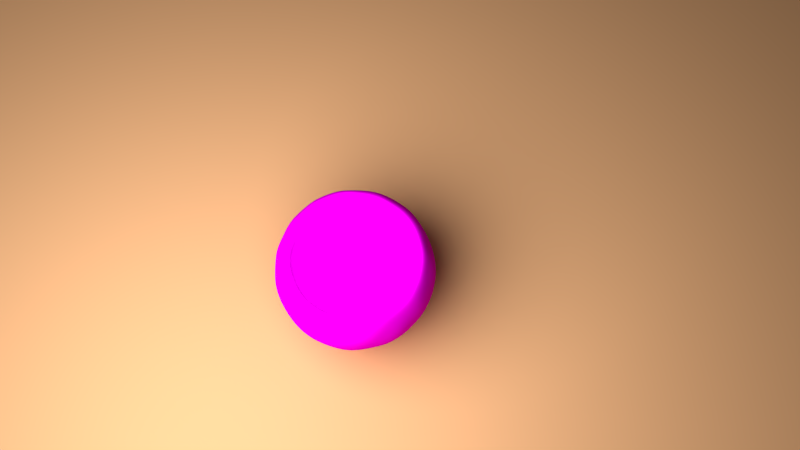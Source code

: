 # Source: wooden.blend  (saved by Blender 2.74.0; exported with 4.5.12 LTS)
import bpy
from mathutils import Matrix  # noqa: F401  (used for matrix-valued properties, if any)

bpy.ops.wm.read_factory_settings(use_empty=True)
scene = bpy.context.scene
scene.name = 'Scene'

# ---- collections
col_collection_1 = bpy.data.collections.new('Collection 1'); scene.collection.children.link(col_collection_1)

# ---- images (referenced by path relative to the original .blend; pixels are not part of the script)
import os
ASSET_DIR = os.environ.get("B2B_ASSET_DIR", "")  # directory of the original .blend (textures are referenced by path, not embedded)
HERE = os.path.dirname(os.path.abspath(__file__))  # packed textures are extracted next to this script under _unpacked/

def load_image(name, relpath, width, height, colorspace="sRGB"):
    """Load a texture the original file referenced (path relative to the .blend, or extracted next to this script)."""
    p = next((c for c in (os.path.join(HERE, relpath), os.path.join(ASSET_DIR, relpath)) if relpath and os.path.exists(c)), "")
    if p:
        img = bpy.data.images.load(p, check_existing=True)
        img.name = name
    else:  # same state as the original file: an image datablock whose file is absent (Cycles renders it pink)
        img = bpy.data.images.new(name, width, height)
        img.source = "FILE"
        img.filepath = "//" + (relpath or name)
    img.colorspace_settings.name = colorspace
    return img
img_woodsample_jpg_001 = load_image('woodsample.jpg.001', 'Materials/woodsample.jpg', 1024, 1024, 'sRGB')

# ---- materials (node trees are filled in below, after node groups)
mat_material_001 = bpy.data.materials.new('Material.001')
mat_material_001.alpha_threshold = 0.0
mat_material_001.roughness = 0.5
mat_cup = bpy.data.materials.new('cup')
mat_cup.alpha_threshold = 0.0
mat_cup.roughness = 0.5

# ---- material node trees
mat_material_001.use_nodes = True; mat_material_001.node_tree.nodes.clear()
_N = mat_material_001.node_tree.nodes; _L = mat_material_001.node_tree.links
n0 = _N.new('ShaderNodeOutputMaterial'); n0.name = 'Material Output'; n0.location = (300, 300)
n1 = _N.new('ShaderNodeBsdfDiffuse'); n1.name = 'Diffuse BSDF'; n1.location = (10, 300)
n1.inputs[0].default_value = (0.8, 0.4307, 0.2099, 1.0)
_L.new(n1.outputs[0], n0.inputs[0])
n0.is_active_output = True
mat_cup.use_nodes = True; mat_cup.node_tree.nodes.clear()
_N = mat_cup.node_tree.nodes; _L = mat_cup.node_tree.links
n0 = _N.new('ShaderNodeTexImage'); n0.name = 'Image Texture'; n0.location = (-180, 300)
n0.width = 140
n0.image = img_woodsample_jpg_001
n1 = _N.new('ShaderNodeBsdfDiffuse'); n1.name = 'Diffuse BSDF'; n1.location = (11, 436)
n2 = _N.new('ShaderNodeOutputMaterial'); n2.name = 'Material Output'; n2.location = (300, 300)
n3 = _N.new('ShaderNodeDisplacement'); n3.name = 'Displacement'; n3.location = (0, 0)
n3.inputs[1].default_value = 0.0
n3.inputs[2].default_value = 0.1
_L.new(n1.outputs[0], n2.inputs[0])
_L.new(n0.outputs[0], n1.inputs[0])
_L.new(n0.outputs[0], n3.inputs[0])
_L.new(n3.outputs[0], n2.inputs[2])
n2.is_active_output = True

# ---- world
world_world = bpy.data.worlds.new('World'); scene.world = world_world
world_world.color = (0.05088, 0.05088, 0.05088)
world_world.use_sun_shadow = False
world_world.sun_shadow_jitter_overblur = 0.0
world_world.cycles.sampling_method = 'MANUAL'
world_world.cycles.sample_map_resolution = 256

# ---- cameras
cam_camera = bpy.data.cameras.new('Camera')
cam_camera.clip_end = 100.0
cam_camera.lens = 35.0
cam_camera.sensor_width = 32.0
cam_camera.sensor_height = 18.0
cam_camera.ortho_scale = 7.314
cam_camera.dof.focus_distance = 0.0

# ---- lights
light_lamp = bpy.data.lights.new('Lamp', 'POINT')
light_lamp.transmission_factor = 0.0
light_lamp.cutoff_distance = 30.0
light_lamp.energy = 3000.0
light_lamp.shadow_buffer_clip_start = 1.001
light_lamp.shadow_soft_size = 3.0
light_lamp.shadow_maximum_resolution = 0.006
light_lamp.use_absolute_resolution = True
light_lamp.cycles.use_multiple_importance_sampling = False

# ---- meshes
me_plane = bpy.data.meshes.new('Plane')
me_plane.from_pydata([(-1.0, -1.0, 0.0), (1.0, -1.0, 0.0), (-1.0, 1.0, 0.0), (1.0, 1.0, 0.0)], [], [(0, 1, 3, 2)])
_uv = me_plane.uv_layers.new(name='UVMap')
_uv.uv.foreach_set('vector', [0.0001, 9.998e-05, 0.9999, 9.998e-05, 0.9999, 0.9999, 9.998e-05, 0.9999])
me_plane.materials.append(mat_material_001)
me_plane.use_remesh_preserve_volume = False
me_plane.use_remesh_preserve_attributes = False
me_plane.use_mirror_vertex_groups = False
me_plane.update()
me_sphere = bpy.data.meshes.new('Sphere')
me_sphere.from_pydata([(-0.8315, 0.0, 0.5556), (-0.9239, 0.0, 0.3827), (-1.0, -0.0002278, 0.2096), (-1.02, -0.0002278, 0.01061), (-1.0, -0.0002278, -0.1884), (-0.7102, -0.0002277, -1.236), (-0.6392, -0.0002277, -1.236), (-0.5435, -0.0002277, -1.236), (-0.427, -0.0002277, -1.236), (-0.2885, 3.079e-08, -1.222), (-0.1498, -0.0002277, -1.236), (-0.8315, 0.1652, 0.5773), (-0.924, 0.1836, 0.4009), (-0.9809, 0.1949, 0.2096), (-0.9808, 0.1951, 7.55e-08), (-0.9619, 0.1913, -0.1951), (-0.6966, 0.1384, -1.236), (-0.6149, 0.1223, -1.222), (-0.5331, 0.1059, -1.236), (-0.4108, 0.08172, -1.222), (-0.283, 0.05629, -1.222), (-0.1469, 0.02904, -1.236), (-0.7682, 0.3182, 0.5556), (-0.8703, 0.3604, 0.4009), (-0.9061, 0.3753, 0.1951), (-0.9239, 0.3827, 7.55e-08), (-0.9061, 0.3753, -0.1951), (-0.6562, 0.2717, -1.236), (-0.5905, 0.2445, -1.236), (-0.4926, 0.204, -1.222), (-0.3945, 0.1633, -1.236), (-0.2716, 0.1124, -1.236), (-0.1359, 0.05629, -1.222), (-0.7049, 0.471, 0.5773), (-0.7833, 0.5233, 0.4009), (-0.8315, 0.5556, 0.2096), (-0.8315, 0.5556, 7.55e-08), (-0.8315, 0.5556, -0.1884), (-0.5905, 0.3945, -1.236), (-0.5314, 0.355, -1.236), (-0.4433, 0.2962, -1.222), (-0.355, 0.2372, -1.236), (-0.2444, 0.1633, -1.236), (-0.1223, 0.08172, -1.222), (-0.5994, 0.5995, 0.5773), (-0.6533, 0.6533, 0.3827), (-0.6935, 0.6935, 0.1951), (-0.721, 0.721, 0.01061), (-0.7071, 0.7072, -0.1884), (-0.5021, 0.5022, -1.236), (-0.4519, 0.4519, -1.236), (-0.3843, 0.3843, -1.236), (-0.3018, 0.3019, -1.236), (-0.204, 0.204, -1.222), (-0.104, 0.104, -1.222), (-0.4619, 0.6913, 0.5556), (-0.5233, 0.7833, 0.4009), (-0.5449, 0.8155, 0.1951), (-0.5664, 0.8479, 0.01061), (-0.5555, 0.8316, -0.1884), (-0.387, 0.5792, -1.222), (-0.355, 0.5315, -1.236), (-0.2962, 0.4433, -1.222), (-0.2371, 0.355, -1.236), (-0.1632, 0.2445, -1.236), (-0.08172, 0.1223, -1.222), (-0.3182, 0.7682, 0.5556), (-0.3603, 0.8704, 0.4009), (-0.3826, 0.924, 0.2096), (-0.3901, 0.9421, 0.01061), (-0.3826, 0.924, -0.1884), (-0.2716, 0.6562, -1.236), (-0.2399, 0.5792, -1.222), (-0.204, 0.4926, -1.222), (-0.1632, 0.3945, -1.236), (-0.1124, 0.2717, -1.236), (-0.05629, 0.1359, -1.222), (-0.1622, 0.8155, 0.5556), (-0.1802, 0.9061, 0.3827), (-0.1949, 0.981, 0.2096), (-0.1951, 0.9808, 7.55e-08), (-0.1913, 0.9619, -0.1951), (-0.1383, 0.6966, -1.236), (-0.1223, 0.6149, -1.222), (-0.104, 0.5229, -1.222), (-0.08308, 0.4188, -1.236), (-0.05629, 0.283, -1.222), (-0.02899, 0.1469, -1.236), (3.341e-07, 0.8315, 0.5556), (0.0002764, 0.9421, 0.4009), (0.0002765, 1.0, 0.2096), (0.0002765, 1.02, 0.01061), (0.0002765, 1.0, -0.1884), (0.0002764, 0.7103, -1.236), (0.0002765, 0.6392, -1.236), (3.132e-07, 0.5331, -1.222), (3.301e-07, 0.4189, -1.222), (0.0002764, 0.2941, -1.236), (0.0002765, 0.1498, -1.236), (0.1622, 0.8155, 0.5556), (0.1841, 0.924, 0.4009), (0.1913, 0.9619, 0.1951), (0.1993, 1.0, 0.01061), (0.1913, 0.9619, -0.1951), (0.1389, 0.6966, -1.236), (0.1223, 0.6149, -1.222), (0.104, 0.5229, -1.222), (0.08172, 0.4108, -1.222), (0.05629, 0.283, -1.222), (0.0287, 0.1443, -1.222), (0.3182, 0.7682, 0.5556), (0.3609, 0.8704, 0.4009), (0.3753, 0.9061, 0.1951), (0.3906, 0.9421, 0.01061), (0.3753, 0.9061, -0.1951), (0.2666, 0.6436, -1.222), (0.2399, 0.5792, -1.222), (0.204, 0.4926, -1.222), (0.1603, 0.387, -1.222), (0.1129, 0.2717, -1.236), (0.05629, 0.1359, -1.222), (0.4715, 0.7049, 0.5773), (0.5133, 0.7682, 0.3827), (0.5449, 0.8155, 0.1951), (0.567, 0.8479, 0.01061), (0.5449, 0.8155, -0.1951), (0.395, 0.5906, -1.236), (0.3483, 0.5213, -1.222), (0.3024, 0.4519, -1.236), (0.2327, 0.3483, -1.222), (0.1638, 0.2445, -1.236), (0.08363, 0.1245, -1.236), (0.6, 0.5995, 0.5773), (0.6666, 0.6661, 0.4009), (0.7077, 0.7072, 0.2096), (0.7215, 0.721, 0.01061), (0.7077, 0.7072, -0.1884), (0.5027, 0.5022, -1.236), (0.4524, 0.4519, -1.236), (0.3848, 0.3843, -1.236), (0.2962, 0.2962, -1.222), (0.204, 0.204, -1.222), (0.104, 0.104, -1.222), (0.7054, 0.471, 0.5773), (0.7682, 0.5133, 0.3827), (0.8321, 0.5556, 0.2096), (0.8484, 0.5665, 0.01061), (0.8321, 0.5556, -0.1884), (0.5911, 0.3945, -1.236), (0.5213, 0.3483, -1.222), (0.4524, 0.3019, -1.236), (0.3483, 0.2327, -1.222), (0.245, 0.1633, -1.236), (0.1223, 0.08172, -1.222), (0.7682, 0.3182, 0.5556), (0.8709, 0.3604, 0.4009), (0.9061, 0.3753, 0.1951), (0.9426, 0.3901, 0.01061), (0.9245, 0.3826, -0.1884), (0.6436, 0.2666, -1.222), (0.5911, 0.2445, -1.236), (0.5027, 0.2079, -1.236), (0.395, 0.1633, -1.236), (0.2666, 0.1104, -1.222), (0.1359, 0.05629, -1.222), (0.8321, 0.1652, 0.5773), (0.9245, 0.1836, 0.4009), (0.9815, 0.1949, 0.2096), (1.001, 0.1988, 0.01061), (0.9815, 0.1949, -0.1884), (0.6832, 0.1359, -1.222), (0.6149, 0.1223, -1.222), (0.5336, 0.1059, -1.236), (0.4193, 0.08313, -1.236), (0.283, 0.05629, -1.222), (0.1443, 0.0287, -1.222), (0.8315, -8.544e-08, 0.5556), (0.9239, 6.357e-08, 0.3827), (0.9808, -8.544e-08, 0.1951), (1.0, -1.003e-07, 7.55e-08), (1.001, -0.0002279, -0.1884), (0.6966, 7.872e-08, -1.222), (0.6397, -0.0002278, -1.236), (0.5331, 1.131e-08, -1.222), (0.4189, 2.254e-08, -1.222), (0.2946, -0.0002277, -1.236), (0.1471, 3.378e-08, -1.222), (3.183e-07, 3.079e-08, -1.222), (0.8155, -0.1622, 0.5556), (0.9061, -0.1802, 0.3827), (0.9815, -0.1954, 0.2096), (1.001, -0.1992, 0.01061), (0.9815, -0.1954, -0.1884), (0.6832, -0.1359, -1.222), (0.6149, -0.1223, -1.222), (0.5336, -0.1063, -1.236), (0.4108, -0.08172, -1.222), (0.283, -0.05629, -1.222), (0.1443, -0.0287, -1.222), (0.7838, -0.3248, 0.5773), (0.8709, -0.3609, 0.4009), (0.9061, -0.3753, 0.1951), (0.9426, -0.3906, 0.01061), (0.9245, -0.3831, -0.1884), (0.6436, -0.2666, -1.222), (0.5911, -0.2449, -1.236), (0.4926, -0.204, -1.222), (0.395, -0.1637, -1.236), (0.2666, -0.1104, -1.222), (0.1359, -0.05629, -1.222), (0.7054, -0.4714, 0.5773), (0.7838, -0.5238, 0.4009), (0.8321, -0.556, 0.2096), (0.8315, -0.5556, 7.55e-08), (0.8155, -0.5449, -0.1951), (0.5792, -0.387, -1.222), (0.5213, -0.3483, -1.222), (0.4433, -0.2962, -1.222), (0.3555, -0.2376, -1.236), (0.245, -0.1637, -1.236), (0.1223, -0.08172, -1.222), (0.5879, -0.5879, 0.5556), (0.6533, -0.6533, 0.3827), (0.7077, -0.7076, 0.2096), (0.7215, -0.7215, 0.01061), (0.7077, -0.7076, -0.1884), (0.4926, -0.4926, -1.222), (0.4433, -0.4433, -1.222), (0.3848, -0.3848, -1.236), (0.3024, -0.3024, -1.236), (0.2084, -0.2083, -1.236), (0.104, -0.104, -1.222), (0.4619, -0.6913, 0.5556), (0.5133, -0.7682, 0.3827), (0.5561, -0.832, 0.2096), (0.567, -0.8483, 0.01061), (0.5561, -0.832, -0.1884), (0.395, -0.591, -1.236), (0.3483, -0.5213, -1.222), (0.2962, -0.4433, -1.222), (0.2377, -0.3555, -1.236), (0.1603, -0.2399, -1.222), (0.08363, -0.125, -1.236), (0.3248, -0.7838, 0.5773), (0.3536, -0.8536, 0.3827), (0.3753, -0.9061, 0.1951), (0.3906, -0.9426, 0.01061), (0.3753, -0.9061, -0.1951), (0.2722, -0.6567, -1.236), (0.2399, -0.5792, -1.222), (0.2084, -0.5026, -1.236), (0.1638, -0.395, -1.236), (0.1129, -0.2721, -1.236), (0.05629, -0.1359, -1.222), (0.1622, -0.8155, 0.5556), (0.1841, -0.9245, 0.4009), (0.1913, -0.9619, 0.1951), (0.1993, -1.001, 0.01061), (0.1954, -0.9814, -0.1884), (0.1359, -0.6832, -1.222), (0.1223, -0.6149, -1.222), (0.1064, -0.5336, -1.236), (0.08363, -0.4193, -1.236), (0.05629, -0.283, -1.222), (0.0287, -0.1443, -1.222), (1.404e-07, -0.8315, 0.5556), (0.0002765, -0.9426, 0.4009), (9.567e-08, -0.9808, 0.1951), (0.0002763, -1.02, 0.01061), (9.567e-08, -0.9808, -0.1951), (3.132e-07, -0.6966, -1.222), (0.0002763, -0.6397, -1.236), (0.0002764, -0.544, -1.236), (0.0002764, -0.4275, -1.236), (0.0002764, -0.2945, -1.236), (0.0002765, -0.1503, -1.236), (-0.1622, -0.8155, 0.5556), (-0.1836, -0.9245, 0.4009), (-0.1913, -0.9619, 0.1951), (-0.1951, -0.9808, 7.55e-08), (-0.1949, -0.9814, -0.1884), (-0.1359, -0.6832, -1.222), (-0.1245, -0.6274, -1.236), (-0.1058, -0.5336, -1.236), (-0.08308, -0.4193, -1.236), (-0.05629, -0.283, -1.222), (-0.0287, -0.1443, -1.222), (-0.3182, -0.7682, 0.5556), (-0.3603, -0.8709, 0.4009), (-0.3753, -0.9061, 0.1951), (-0.3901, -0.9426, 0.01061), (-0.3753, -0.9061, -0.1951), (-0.2716, -0.6567, -1.236), (-0.2399, -0.5792, -1.222), (-0.2078, -0.5026, -1.236), (-0.1632, -0.395, -1.236), (-0.1104, -0.2666, -1.222), (-0.05714, -0.1388, -1.236), (-0.4709, -0.7054, 0.5773), (-0.5233, -0.7838, 0.4009), (-0.5555, -0.832, 0.2096), (-0.5664, -0.8483, 0.01061), (-0.5449, -0.8155, -0.1951), (-0.3945, -0.591, -1.236), (-0.3483, -0.5213, -1.222), (-0.3018, -0.4524, -1.236), (-0.2327, -0.3483, -1.222), (-0.1603, -0.2399, -1.222), (-0.08172, -0.1223, -1.222), (-0.5994, -0.5999, 0.5773), (-0.6661, -0.6666, 0.4009), (-0.6935, -0.6935, 0.1951), (-0.7071, -0.7071, 7.55e-08), (-0.7071, -0.7076, -0.1884), (-0.4926, -0.4926, -1.222), (-0.4519, -0.4524, -1.236), (-0.3843, -0.3848, -1.236), (-0.2962, -0.2962, -1.222), (-0.2078, -0.2083, -1.236), (-0.104, -0.104, -1.222), (-0.7049, -0.4714, 0.5773), (-0.7833, -0.5238, 0.4009), (-0.8315, -0.556, 0.2096), (-0.8478, -0.5669, 0.01061), (-0.8155, -0.5449, -0.1951), (-0.5792, -0.387, -1.222), (-0.5213, -0.3483, -1.222), (-0.4519, -0.3024, -1.236), (-0.3483, -0.2327, -1.222), (-0.2444, -0.1637, -1.236), (-0.1223, -0.08172, -1.222), (-0.7682, -0.3182, 0.5556), (-0.8536, -0.3536, 0.3827), (-0.9061, -0.3753, 0.1951), (-0.9421, -0.3906, 0.01061), (-0.924, -0.3831, -0.1884), (-0.6436, -0.2666, -1.222), (-0.5905, -0.2449, -1.236), (-0.5021, -0.2083, -1.236), (-0.387, -0.1603, -1.222), (-0.2666, -0.1104, -1.222), (-0.1383, -0.05764, -1.236), (-0.8155, -0.1622, 0.5556), (-0.924, -0.1841, 0.4009), (-0.9809, -0.1954, 0.2096), (-1.0, -0.1992, 0.01061), (-0.9809, -0.1954, -0.1884), (-0.6966, -0.1388, -1.236), (-0.6149, -0.1223, -1.222), (-0.5229, -0.104, -1.222), (-0.4108, -0.08172, -1.222), (-0.2884, -0.05764, -1.236), (-0.1443, -0.0287, -1.222)], [], [(9, 8, 19, 20), (7, 6, 17, 18), (5, 4, 15, 16), (3, 2, 13, 14), (1, 0, 11, 12), (10, 9, 20, 21), (8, 7, 18, 19), (6, 5, 16, 17), (4, 3, 14, 15), (2, 1, 12, 13), (17, 16, 27, 28), (15, 14, 25, 26), (13, 12, 23, 24), (20, 19, 30, 31), (18, 17, 28, 29), (16, 15, 26, 27), (14, 13, 24, 25), (12, 11, 22, 23), (21, 20, 31, 32), (19, 18, 29, 30), (28, 27, 38, 39), (26, 25, 36, 37), (24, 23, 34, 35), (31, 30, 41, 42), (29, 28, 39, 40), (27, 26, 37, 38), (25, 24, 35, 36), (23, 22, 33, 34), (32, 31, 42, 43), (30, 29, 40, 41), (39, 38, 49, 50), (37, 36, 47, 48), (35, 34, 45, 46), (42, 41, 52, 53), (40, 39, 50, 51), (38, 37, 48, 49), (36, 35, 46, 47), (34, 33, 44, 45), (43, 42, 53, 54), (41, 40, 51, 52), (50, 49, 60, 61), (48, 47, 58, 59), (46, 45, 56, 57), (53, 52, 63, 64), (51, 50, 61, 62), (49, 48, 59, 60), (47, 46, 57, 58), (45, 44, 55, 56), (54, 53, 64, 65), (52, 51, 62, 63), (61, 60, 71, 72), (59, 58, 69, 70), (57, 56, 67, 68), (64, 63, 74, 75), (62, 61, 72, 73), (60, 59, 70, 71), (58, 57, 68, 69), (56, 55, 66, 67), (65, 64, 75, 76), (63, 62, 73, 74), (72, 71, 82, 83), (70, 69, 80, 81), (68, 67, 78, 79), (75, 74, 85, 86), (73, 72, 83, 84), (71, 70, 81, 82), (69, 68, 79, 80), (67, 66, 77, 78), (76, 75, 86, 87), (74, 73, 84, 85), (83, 82, 93, 94), (81, 80, 91, 92), (79, 78, 89, 90), (86, 85, 96, 97), (84, 83, 94, 95), (82, 81, 92, 93), (80, 79, 90, 91), (78, 77, 88, 89), (87, 86, 97, 98), (85, 84, 95, 96), (94, 93, 104, 105), (92, 91, 102, 103), (90, 89, 100, 101), (97, 96, 107, 108), (95, 94, 105, 106), (93, 92, 103, 104), (91, 90, 101, 102), (89, 88, 99, 100), (98, 97, 108, 109), (96, 95, 106, 107), (105, 104, 115, 116), (103, 102, 113, 114), (101, 100, 111, 112), (108, 107, 118, 119), (106, 105, 116, 117), (104, 103, 114, 115), (102, 101, 112, 113), (100, 99, 110, 111), (109, 108, 119, 120), (107, 106, 117, 118), (116, 115, 126, 127), (114, 113, 124, 125), (112, 111, 122, 123), (119, 118, 129, 130), (117, 116, 127, 128), (115, 114, 125, 126), (113, 112, 123, 124), (111, 110, 121, 122), (120, 119, 130, 131), (118, 117, 128, 129), (127, 126, 137, 138), (125, 124, 135, 136), (123, 122, 133, 134), (130, 129, 140, 141), (128, 127, 138, 139), (126, 125, 136, 137), (124, 123, 134, 135), (122, 121, 132, 133), (131, 130, 141, 142), (129, 128, 139, 140), (138, 137, 148, 149), (136, 135, 146, 147), (134, 133, 144, 145), (141, 140, 151, 152), (139, 138, 149, 150), (137, 136, 147, 148), (135, 134, 145, 146), (133, 132, 143, 144), (142, 141, 152, 153), (140, 139, 150, 151), (149, 148, 159, 160), (147, 146, 157, 158), (145, 144, 155, 156), (152, 151, 162, 163), (150, 149, 160, 161), (148, 147, 158, 159), (146, 145, 156, 157), (144, 143, 154, 155), (153, 152, 163, 164), (151, 150, 161, 162), (160, 159, 170, 171), (158, 157, 168, 169), (156, 155, 166, 167), (163, 162, 173, 174), (161, 160, 171, 172), (159, 158, 169, 170), (157, 156, 167, 168), (155, 154, 165, 166), (164, 163, 174, 175), (162, 161, 172, 173), (171, 170, 181, 182), (169, 168, 179, 180), (167, 166, 177, 178), (174, 173, 184, 185), (172, 171, 182, 183), (170, 169, 180, 181), (168, 167, 178, 179), (166, 165, 176, 177), (175, 174, 185, 186), (173, 172, 183, 184), (182, 181, 193, 194), (180, 179, 191, 192), (178, 177, 189, 190), (185, 184, 196, 197), (183, 182, 194, 195), (181, 180, 192, 193), (179, 178, 190, 191), (177, 176, 188, 189), (186, 185, 197, 198), (184, 183, 195, 196), (194, 193, 204, 205), (192, 191, 202, 203), (190, 189, 200, 201), (197, 196, 207, 208), (195, 194, 205, 206), (193, 192, 203, 204), (191, 190, 201, 202), (189, 188, 199, 200), (198, 197, 208, 209), (196, 195, 206, 207), (205, 204, 215, 216), (203, 202, 213, 214), (201, 200, 211, 212), (208, 207, 218, 219), (206, 205, 216, 217), (204, 203, 214, 215), (202, 201, 212, 213), (200, 199, 210, 211), (209, 208, 219, 220), (207, 206, 217, 218), (216, 215, 226, 227), (214, 213, 224, 225), (212, 211, 222, 223), (219, 218, 229, 230), (217, 216, 227, 228), (215, 214, 225, 226), (213, 212, 223, 224), (211, 210, 221, 222), (220, 219, 230, 231), (218, 217, 228, 229), (227, 226, 237, 238), (225, 224, 235, 236), (223, 222, 233, 234), (230, 229, 240, 241), (228, 227, 238, 239), (226, 225, 236, 237), (224, 223, 234, 235), (222, 221, 232, 233), (231, 230, 241, 242), (229, 228, 239, 240), (238, 237, 248, 249), (236, 235, 246, 247), (234, 233, 244, 245), (241, 240, 251, 252), (239, 238, 249, 250), (237, 236, 247, 248), (235, 234, 245, 246), (233, 232, 243, 244), (242, 241, 252, 253), (240, 239, 250, 251), (249, 248, 259, 260), (247, 246, 257, 258), (245, 244, 255, 256), (252, 251, 262, 263), (250, 249, 260, 261), (248, 247, 258, 259), (246, 245, 256, 257), (244, 243, 254, 255), (253, 252, 263, 264), (251, 250, 261, 262), (260, 259, 270, 271), (258, 257, 268, 269), (256, 255, 266, 267), (263, 262, 273, 274), (261, 260, 271, 272), (259, 258, 269, 270), (257, 256, 267, 268), (255, 254, 265, 266), (264, 263, 274, 275), (262, 261, 272, 273), (271, 270, 281, 282), (269, 268, 279, 280), (267, 266, 277, 278), (274, 273, 284, 285), (272, 271, 282, 283), (270, 269, 280, 281), (268, 267, 278, 279), (266, 265, 276, 277), (275, 274, 285, 286), (273, 272, 283, 284), (282, 281, 292, 293), (280, 279, 290, 291), (278, 277, 288, 289), (285, 284, 295, 296), (283, 282, 293, 294), (281, 280, 291, 292), (279, 278, 289, 290), (277, 276, 287, 288), (286, 285, 296, 297), (284, 283, 294, 295), (293, 292, 303, 304), (291, 290, 301, 302), (289, 288, 299, 300), (296, 295, 306, 307), (294, 293, 304, 305), (292, 291, 302, 303), (290, 289, 300, 301), (288, 287, 298, 299), (297, 296, 307, 308), (295, 294, 305, 306), (304, 303, 314, 315), (302, 301, 312, 313), (300, 299, 310, 311), (307, 306, 317, 318), (305, 304, 315, 316), (303, 302, 313, 314), (301, 300, 311, 312), (299, 298, 309, 310), (308, 307, 318, 319), (306, 305, 316, 317), (315, 314, 325, 326), (313, 312, 323, 324), (311, 310, 321, 322), (318, 317, 328, 329), (316, 315, 326, 327), (314, 313, 324, 325), (312, 311, 322, 323), (310, 309, 320, 321), (319, 318, 329, 330), (317, 316, 327, 328), (326, 325, 336, 337), (324, 323, 334, 335), (322, 321, 332, 333), (329, 328, 339, 340), (327, 326, 337, 338), (325, 324, 335, 336), (323, 322, 333, 334), (321, 320, 331, 332), (330, 329, 340, 341), (328, 327, 338, 339), (337, 336, 347, 348), (335, 334, 345, 346), (333, 332, 343, 344), (340, 339, 350, 351), (338, 337, 348, 349), (336, 335, 346, 347), (334, 333, 344, 345), (332, 331, 342, 343), (341, 340, 351, 352), (339, 338, 349, 350), (187, 10, 21), (187, 21, 32), (187, 32, 43), (187, 43, 54), (187, 54, 65), (187, 65, 76), (187, 76, 87), (187, 87, 98), (187, 98, 109), (187, 109, 120), (187, 120, 131), (187, 131, 142), (187, 142, 153), (187, 153, 164), (187, 164, 175), (187, 175, 186), (187, 186, 198), (187, 198, 209), (187, 209, 220), (187, 220, 231), (187, 231, 242), (187, 242, 253), (187, 253, 264), (187, 264, 275), (187, 275, 286), (187, 286, 297), (187, 297, 308), (187, 308, 319), (187, 319, 330), (187, 330, 341), (187, 341, 352), (348, 347, 5, 6), (346, 345, 3, 4), (344, 343, 1, 2), (187, 352, 10), (351, 350, 8, 9), (349, 348, 6, 7), (347, 346, 4, 5), (345, 344, 2, 3), (343, 342, 0, 1), (352, 351, 9, 10), (350, 349, 7, 8)])
me_sphere.polygons.foreach_set('use_smooth', [True] * 352)
_uv = me_sphere.uv_layers.new(name='UVMap')
_uv.uv.foreach_set('vector', [0.4846, 0.4677, 0.4809, 0.456, 0.4883, 0.4552, 0.4896, 0.4667, 0.4779, 0.4462, 0.4755, 0.4381, 0.4864, 0.4371, 0.487, 0.4444, 0.4736, 0.4321, 0.4283, 0.2855, 0.4702, 0.2795, 0.4856, 0.4299, 0.4142, 0.2405, 0.3974, 0.1866, 0.4581, 0.172, 0.4653, 0.2324, 0.3761, 0.1187, 0.3446, 0.02236, 0.4393, 9.969e-05, 0.4506, 0.09871, 0.4883, 0.4793, 0.4846, 0.4677, 0.4896, 0.4667, 0.4908, 0.4788, 0.4809, 0.456, 0.4779, 0.4462, 0.487, 0.4444, 0.4883, 0.4552, 0.4755, 0.4381, 0.4736, 0.4321, 0.4856, 0.4299, 0.4864, 0.4371, 0.4283, 0.2855, 0.4142, 0.2405, 0.4653, 0.2324, 0.4702, 0.2795, 0.3974, 0.1866, 0.3761, 0.1187, 0.4506, 0.09871, 0.4581, 0.172, 0.4864, 0.4371, 0.4856, 0.4299, 0.4976, 0.4295, 0.4971, 0.4357, 0.4702, 0.2795, 0.4653, 0.2324, 0.5161, 0.2327, 0.5117, 0.2792, 0.4581, 0.172, 0.4506, 0.09871, 0.5276, 0.09803, 0.5209, 0.1756, 0.4896, 0.4667, 0.4883, 0.4552, 0.4957, 0.4545, 0.4947, 0.4661, 0.487, 0.4444, 0.4864, 0.4371, 0.4971, 0.4357, 0.4964, 0.4451, 0.4856, 0.4299, 0.4702, 0.2795, 0.5117, 0.2792, 0.4976, 0.4295, 0.4653, 0.2324, 0.4581, 0.172, 0.5209, 0.1756, 0.5161, 0.2327, 0.4506, 0.09871, 0.4393, 9.969e-05, 0.5362, 0.0008868, 0.5276, 0.09803, 0.4908, 0.4788, 0.4896, 0.4667, 0.4947, 0.4661, 0.4936, 0.479, 0.4883, 0.4552, 0.487, 0.4444, 0.4964, 0.4451, 0.4957, 0.4545, 0.4971, 0.4357, 0.4976, 0.4295, 0.5096, 0.4315, 0.508, 0.4376, 0.5117, 0.2792, 0.5161, 0.2327, 0.5664, 0.2413, 0.5536, 0.285, 0.5209, 0.1756, 0.5276, 0.09803, 0.603, 0.1117, 0.5831, 0.183, 0.4947, 0.4661, 0.4957, 0.4545, 0.503, 0.4558, 0.4997, 0.467, 0.4964, 0.4451, 0.4971, 0.4357, 0.508, 0.4376, 0.5055, 0.4467, 0.4976, 0.4295, 0.5117, 0.2792, 0.5536, 0.285, 0.5096, 0.4315, 0.5161, 0.2327, 0.5209, 0.1756, 0.5831, 0.183, 0.5664, 0.2413, 0.5276, 0.09803, 0.5362, 0.0008868, 0.631, 0.01798, 0.603, 0.1117, 0.4936, 0.479, 0.4947, 0.4661, 0.4997, 0.467, 0.4961, 0.4795, 0.4957, 0.4545, 0.4964, 0.4451, 0.5055, 0.4467, 0.503, 0.4558, 0.508, 0.4376, 0.5096, 0.4315, 0.5211, 0.4357, 0.5185, 0.4414, 0.5536, 0.285, 0.5664, 0.2413, 0.6154, 0.2588, 0.5935, 0.3008, 0.5831, 0.183, 0.603, 0.1117, 0.6741, 0.1432, 0.6397, 0.2099, 0.4997, 0.467, 0.503, 0.4558, 0.5099, 0.4585, 0.5043, 0.4694, 0.5055, 0.4467, 0.508, 0.4376, 0.5185, 0.4414, 0.5147, 0.4492, 0.5096, 0.4315, 0.5536, 0.285, 0.5935, 0.3008, 0.5211, 0.4357, 0.5664, 0.2413, 0.5831, 0.183, 0.6397, 0.2099, 0.6154, 0.2588, 0.603, 0.1117, 0.631, 0.01798, 0.7197, 0.04968, 0.6741, 0.1432, 0.4961, 0.4795, 0.4997, 0.467, 0.5043, 0.4694, 0.4985, 0.4805, 0.503, 0.4558, 0.5055, 0.4467, 0.5147, 0.4492, 0.5099, 0.4585, 0.5185, 0.4414, 0.5211, 0.4357, 0.5319, 0.443, 0.5283, 0.4474, 0.5935, 0.3008, 0.6154, 0.2588, 0.658, 0.2867, 0.6286, 0.3235, 0.6397, 0.2099, 0.6741, 0.1432, 0.7409, 0.1821, 0.6925, 0.2423, 0.5043, 0.4694, 0.5099, 0.4585, 0.5162, 0.4626, 0.5089, 0.4718, 0.5147, 0.4492, 0.5185, 0.4414, 0.5283, 0.4474, 0.5222, 0.4551, 0.5211, 0.4357, 0.5935, 0.3008, 0.6286, 0.3235, 0.5319, 0.443, 0.6154, 0.2588, 0.6397, 0.2099, 0.6925, 0.2423, 0.658, 0.2867, 0.6741, 0.1432, 0.7197, 0.04968, 0.7983, 0.1055, 0.7409, 0.1821, 0.4985, 0.4805, 0.5043, 0.4694, 0.5089, 0.4718, 0.5006, 0.4819, 0.5099, 0.4585, 0.5147, 0.4492, 0.5222, 0.4551, 0.5162, 0.4626, 0.5283, 0.4474, 0.5319, 0.443, 0.5413, 0.452, 0.5354, 0.4564, 0.6286, 0.3235, 0.658, 0.2867, 0.6956, 0.3216, 0.6593, 0.3522, 0.6925, 0.2423, 0.7409, 0.1821, 0.7959, 0.2351, 0.7404, 0.2838, 0.5089, 0.4718, 0.5162, 0.4626, 0.5215, 0.4678, 0.5125, 0.4753, 0.5222, 0.4551, 0.5283, 0.4474, 0.5354, 0.4564, 0.5289, 0.4617, 0.5319, 0.443, 0.6286, 0.3235, 0.6593, 0.3522, 0.5413, 0.452, 0.658, 0.2867, 0.6925, 0.2423, 0.7404, 0.2838, 0.6956, 0.3216, 0.7409, 0.1821, 0.7983, 0.1055, 0.8701, 0.1688, 0.7959, 0.2351, 0.5006, 0.4819, 0.5089, 0.4718, 0.5125, 0.4753, 0.5025, 0.4836, 0.5162, 0.4626, 0.5222, 0.4551, 0.5289, 0.4617, 0.5215, 0.4678, 0.5354, 0.4564, 0.5413, 0.452, 0.5478, 0.4621, 0.5413, 0.4655, 0.6593, 0.3522, 0.6956, 0.3216, 0.723, 0.3661, 0.6817, 0.3892, 0.7404, 0.2838, 0.7959, 0.2351, 0.8391, 0.3002, 0.7766, 0.3359, 0.5125, 0.4753, 0.5215, 0.4678, 0.5257, 0.474, 0.5149, 0.4799, 0.5289, 0.4617, 0.5354, 0.4564, 0.5413, 0.4655, 0.534, 0.4694, 0.5413, 0.452, 0.6593, 0.3522, 0.6817, 0.3892, 0.5478, 0.4621, 0.6956, 0.3216, 0.7404, 0.2838, 0.7766, 0.3359, 0.723, 0.3661, 0.7959, 0.2351, 0.8701, 0.1688, 0.931, 0.2473, 0.8391, 0.3002, 0.5025, 0.4836, 0.5125, 0.4753, 0.5149, 0.4799, 0.5042, 0.4859, 0.5215, 0.4678, 0.5289, 0.4617, 0.534, 0.4694, 0.5257, 0.474, 0.5413, 0.4655, 0.5478, 0.4621, 0.5528, 0.4732, 0.5467, 0.4752, 0.6817, 0.3892, 0.723, 0.3661, 0.7471, 0.4127, 0.7011, 0.4275, 0.7766, 0.3359, 0.8391, 0.3002, 0.8747, 0.3704, 0.8028, 0.3939, 0.5149, 0.4799, 0.5257, 0.474, 0.5279, 0.4811, 0.5173, 0.4845, 0.534, 0.4694, 0.5413, 0.4655, 0.5467, 0.4752, 0.5376, 0.478, 0.5478, 0.4621, 0.6817, 0.3892, 0.7011, 0.4275, 0.5528, 0.4732, 0.723, 0.3661, 0.7766, 0.3359, 0.8028, 0.3939, 0.7471, 0.4127, 0.8391, 0.3002, 0.931, 0.2473, 0.966, 0.3393, 0.8747, 0.3704, 0.5042, 0.4859, 0.5149, 0.4799, 0.5173, 0.4845, 0.5053, 0.4883, 0.5257, 0.474, 0.534, 0.4694, 0.5376, 0.478, 0.5279, 0.4811, 0.5467, 0.4752, 0.5528, 0.4732, 0.555, 0.4851, 0.5478, 0.4861, 0.7011, 0.4275, 0.7471, 0.4127, 0.7583, 0.464, 0.7076, 0.47, 0.8028, 0.3939, 0.8747, 0.3704, 0.8931, 0.4467, 0.813, 0.457, 0.5173, 0.4845, 0.5279, 0.4811, 0.5294, 0.4883, 0.5179, 0.4897, 0.5376, 0.478, 0.5467, 0.4752, 0.5478, 0.4861, 0.5396, 0.4871, 0.5528, 0.4732, 0.7011, 0.4275, 0.7076, 0.47, 0.555, 0.4851, 0.7471, 0.4127, 0.8028, 0.3939, 0.813, 0.457, 0.7583, 0.464, 0.8747, 0.3704, 0.966, 0.3393, 0.9921, 0.4324, 0.8931, 0.4467, 0.5053, 0.4883, 0.5173, 0.4845, 0.5179, 0.4897, 0.5056, 0.491, 0.5279, 0.4811, 0.5376, 0.478, 0.5396, 0.4871, 0.5294, 0.4883, 0.5478, 0.4861, 0.555, 0.4851, 0.5549, 0.4977, 0.5483, 0.4972, 0.7076, 0.47, 0.7583, 0.464, 0.7589, 0.5162, 0.7083, 0.5116, 0.813, 0.457, 0.8931, 0.4467, 0.8941, 0.5254, 0.8158, 0.5205, 0.5179, 0.4897, 0.5294, 0.4883, 0.5296, 0.4957, 0.5185, 0.4949, 0.5396, 0.4871, 0.5478, 0.4861, 0.5483, 0.4972, 0.5398, 0.4965, 0.555, 0.4851, 0.7076, 0.47, 0.7083, 0.5116, 0.5549, 0.4977, 0.7583, 0.464, 0.813, 0.457, 0.8158, 0.5205, 0.7589, 0.5162, 0.8931, 0.4467, 0.9921, 0.4324, 0.9999, 0.5335, 0.8941, 0.5254, 0.5056, 0.491, 0.5179, 0.4897, 0.5185, 0.4949, 0.5056, 0.4936, 0.5294, 0.4883, 0.5396, 0.4871, 0.5398, 0.4965, 0.5296, 0.4957, 0.5483, 0.4972, 0.5549, 0.4977, 0.5529, 0.5102, 0.5461, 0.5079, 0.7083, 0.5116, 0.7589, 0.5162, 0.749, 0.5675, 0.701, 0.5527, 0.8158, 0.5205, 0.8941, 0.5254, 0.8786, 0.6042, 0.8044, 0.5834, 0.5185, 0.4949, 0.5296, 0.4957, 0.5283, 0.5029, 0.5176, 0.4999, 0.5398, 0.4965, 0.5483, 0.4972, 0.5461, 0.5079, 0.539, 0.506, 0.5549, 0.4977, 0.7083, 0.5116, 0.701, 0.5527, 0.5529, 0.5102, 0.7589, 0.5162, 0.8158, 0.5205, 0.8044, 0.5834, 0.749, 0.5675, 0.8941, 0.5254, 0.9999, 0.5335, 0.9847, 0.6373, 0.8786, 0.6042, 0.5056, 0.4936, 0.5185, 0.4949, 0.5176, 0.4999, 0.5054, 0.4964, 0.5296, 0.4957, 0.5398, 0.4965, 0.539, 0.506, 0.5283, 0.5029, 0.5461, 0.5079, 0.5529, 0.5102, 0.5489, 0.5213, 0.5432, 0.5185, 0.701, 0.5527, 0.749, 0.5675, 0.73, 0.6168, 0.6867, 0.5938, 0.8044, 0.5834, 0.8786, 0.6042, 0.8519, 0.6809, 0.7836, 0.6454, 0.5176, 0.4999, 0.5283, 0.5029, 0.5256, 0.5097, 0.5153, 0.5045, 0.539, 0.506, 0.5461, 0.5079, 0.5432, 0.5185, 0.5356, 0.5148, 0.5529, 0.5102, 0.701, 0.5527, 0.6867, 0.5938, 0.5489, 0.5213, 0.749, 0.5675, 0.8044, 0.5834, 0.7836, 0.6454, 0.73, 0.6168, 0.8786, 0.6042, 0.9847, 0.6373, 0.9428, 0.7283, 0.8519, 0.6809, 0.5054, 0.4964, 0.5176, 0.4999, 0.5153, 0.5045, 0.5041, 0.4989, 0.5283, 0.5029, 0.539, 0.506, 0.5356, 0.5148, 0.5256, 0.5097, 0.5432, 0.5185, 0.5489, 0.5213, 0.5426, 0.5315, 0.5366, 0.5273, 0.6867, 0.5938, 0.73, 0.6168, 0.7008, 0.6616, 0.6626, 0.6306, 0.7836, 0.6454, 0.8519, 0.6809, 0.8046, 0.7464, 0.7464, 0.6982, 0.5153, 0.5045, 0.5256, 0.5097, 0.5217, 0.516, 0.513, 0.5092, 0.5356, 0.5148, 0.5432, 0.5185, 0.5366, 0.5273, 0.5306, 0.5229, 0.5489, 0.5213, 0.6867, 0.5938, 0.6626, 0.6306, 0.5426, 0.5315, 0.73, 0.6168, 0.7836, 0.6454, 0.7464, 0.6982, 0.7008, 0.6616, 0.8519, 0.6809, 0.9428, 0.7283, 0.8921, 0.8143, 0.8046, 0.7464, 0.5041, 0.4989, 0.5153, 0.5045, 0.513, 0.5092, 0.5026, 0.5011, 0.5256, 0.5097, 0.5356, 0.5148, 0.5306, 0.5229, 0.5217, 0.516, 0.5366, 0.5273, 0.5426, 0.5315, 0.5337, 0.5404, 0.5299, 0.5364, 0.6626, 0.6306, 0.7008, 0.6616, 0.6628, 0.6985, 0.6324, 0.6611, 0.7464, 0.6982, 0.8046, 0.7464, 0.7492, 0.8055, 0.6996, 0.7429, 0.513, 0.5092, 0.5217, 0.516, 0.5172, 0.5221, 0.5091, 0.5126, 0.5306, 0.5229, 0.5366, 0.5273, 0.5299, 0.5364, 0.5241, 0.53, 0.5426, 0.5315, 0.6626, 0.6306, 0.6324, 0.6611, 0.5337, 0.5404, 0.7008, 0.6616, 0.7464, 0.6982, 0.6996, 0.7429, 0.6628, 0.6985, 0.8046, 0.7464, 0.8921, 0.8143, 0.8169, 0.8856, 0.7492, 0.8055, 0.5026, 0.5011, 0.513, 0.5092, 0.5091, 0.5126, 0.5008, 0.5029, 0.5217, 0.516, 0.5306, 0.5229, 0.5241, 0.53, 0.5172, 0.5221, 0.5299, 0.5364, 0.5337, 0.5404, 0.5233, 0.5478, 0.5201, 0.5422, 0.6324, 0.6611, 0.6628, 0.6985, 0.6193, 0.7285, 0.5964, 0.6856, 0.6996, 0.7429, 0.7492, 0.8055, 0.6832, 0.8503, 0.647, 0.7817, 0.5091, 0.5126, 0.5172, 0.5221, 0.5111, 0.5264, 0.5049, 0.5155, 0.5241, 0.53, 0.5299, 0.5364, 0.5201, 0.5422, 0.5163, 0.5356, 0.5337, 0.5404, 0.6324, 0.6611, 0.5964, 0.6856, 0.5233, 0.5478, 0.6628, 0.6985, 0.6996, 0.7429, 0.647, 0.7817, 0.6193, 0.7285, 0.7492, 0.8055, 0.8169, 0.8856, 0.7319, 0.944, 0.6832, 0.8503, 0.5008, 0.5029, 0.5091, 0.5126, 0.5049, 0.5155, 0.4987, 0.5044, 0.5172, 0.5221, 0.5241, 0.53, 0.5163, 0.5356, 0.5111, 0.5264, 0.5201, 0.5422, 0.5233, 0.5478, 0.5118, 0.5532, 0.5101, 0.548, 0.5964, 0.6856, 0.6193, 0.7285, 0.569, 0.7456, 0.5558, 0.7011, 0.647, 0.7817, 0.6832, 0.8503, 0.6064, 0.8767, 0.5855, 0.8023, 0.5049, 0.5155, 0.5111, 0.5264, 0.5038, 0.5287, 0.5003, 0.5181, 0.5163, 0.5356, 0.5201, 0.5422, 0.5101, 0.548, 0.507, 0.5387, 0.5233, 0.5478, 0.5964, 0.6856, 0.5558, 0.7011, 0.5118, 0.5532, 0.6193, 0.7285, 0.647, 0.7817, 0.5855, 0.8023, 0.569, 0.7456, 0.6832, 0.8503, 0.7319, 0.944, 0.635, 0.981, 0.6064, 0.8767, 0.4987, 0.5044, 0.5049, 0.5155, 0.5003, 0.5181, 0.4963, 0.5054, 0.5111, 0.5264, 0.5163, 0.5356, 0.507, 0.5387, 0.5038, 0.5287, 0.5101, 0.548, 0.5118, 0.5532, 0.4994, 0.5558, 0.4986, 0.5493, 0.5558, 0.7011, 0.569, 0.7456, 0.5175, 0.7584, 0.5136, 0.7097, 0.5855, 0.8023, 0.6064, 0.8767, 0.5278, 0.8898, 0.5226, 0.8167, 0.5003, 0.5181, 0.5038, 0.5287, 0.4965, 0.5303, 0.4951, 0.5186, 0.507, 0.5387, 0.5101, 0.548, 0.4986, 0.5493, 0.4977, 0.5416, 0.5118, 0.5532, 0.5558, 0.7011, 0.5136, 0.7097, 0.4994, 0.5558, 0.569, 0.7456, 0.5855, 0.8023, 0.5226, 0.8167, 0.5175, 0.7584, 0.6064, 0.8767, 0.635, 0.981, 0.5351, 0.9941, 0.5278, 0.8898, 0.4963, 0.5054, 0.5003, 0.5181, 0.4951, 0.5186, 0.4938, 0.506, 0.5038, 0.5287, 0.507, 0.5387, 0.4977, 0.5416, 0.4965, 0.5303, 0.4986, 0.5493, 0.4994, 0.5558, 0.4865, 0.5562, 0.4871, 0.5507, 0.5136, 0.7097, 0.5175, 0.7584, 0.4654, 0.7567, 0.4704, 0.7096, 0.5226, 0.8167, 0.5278, 0.8898, 0.4483, 0.8922, 0.4585, 0.8138, 0.4951, 0.5186, 0.4965, 0.5303, 0.4888, 0.5311, 0.4901, 0.5186, 0.4977, 0.5416, 0.4986, 0.5493, 0.4871, 0.5507, 0.488, 0.5408, 0.4994, 0.5558, 0.5136, 0.7097, 0.4704, 0.7096, 0.4865, 0.5562, 0.5175, 0.7584, 0.5226, 0.8167, 0.4585, 0.8138, 0.4654, 0.7567, 0.5278, 0.8898, 0.5351, 0.9941, 0.4342, 0.9941, 0.4483, 0.8922, 0.4938, 0.506, 0.4951, 0.5186, 0.4901, 0.5186, 0.4912, 0.506, 0.4965, 0.5303, 0.4977, 0.5416, 0.488, 0.5408, 0.4888, 0.5311, 0.4871, 0.5507, 0.4865, 0.5562, 0.4742, 0.5533, 0.476, 0.5472, 0.4704, 0.7096, 0.4654, 0.7567, 0.4146, 0.7445, 0.4289, 0.6986, 0.4585, 0.8138, 0.4483, 0.8922, 0.372, 0.8749, 0.3948, 0.8038, 0.4901, 0.5186, 0.4888, 0.5311, 0.4814, 0.5297, 0.4848, 0.5182, 0.488, 0.5408, 0.4871, 0.5507, 0.476, 0.5472, 0.4786, 0.539, 0.4865, 0.5562, 0.4704, 0.7096, 0.4289, 0.6986, 0.4742, 0.5533, 0.4654, 0.7567, 0.4585, 0.8138, 0.3948, 0.8038, 0.4146, 0.7445, 0.4483, 0.8922, 0.4342, 0.9941, 0.3414, 0.9699, 0.372, 0.8749, 0.4912, 0.506, 0.4901, 0.5186, 0.4848, 0.5182, 0.4887, 0.5056, 0.4888, 0.5311, 0.488, 0.5408, 0.4786, 0.539, 0.4814, 0.5297, 0.476, 0.5472, 0.4742, 0.5533, 0.4623, 0.5485, 0.4656, 0.5428, 0.4289, 0.6986, 0.4146, 0.7445, 0.3657, 0.7262, 0.3891, 0.6841, 0.3948, 0.8038, 0.372, 0.8749, 0.3019, 0.8399, 0.3372, 0.7769, 0.4848, 0.5182, 0.4814, 0.5297, 0.4744, 0.5268, 0.4801, 0.5163, 0.4786, 0.539, 0.476, 0.5472, 0.4656, 0.5428, 0.4693, 0.5361, 0.4742, 0.5533, 0.4289, 0.6986, 0.3891, 0.6841, 0.4623, 0.5485, 0.4146, 0.7445, 0.3948, 0.8038, 0.3372, 0.7769, 0.3657, 0.7262, 0.372, 0.8749, 0.3414, 0.9699, 0.2512, 0.9298, 0.3019, 0.8399, 0.4887, 0.5056, 0.4848, 0.5182, 0.4801, 0.5163, 0.4863, 0.5047, 0.4814, 0.5297, 0.4786, 0.539, 0.4693, 0.5361, 0.4744, 0.5268, 0.4656, 0.5428, 0.4623, 0.5485, 0.4515, 0.5417, 0.4566, 0.5361, 0.3891, 0.6841, 0.3657, 0.7262, 0.3226, 0.6969, 0.3536, 0.6607, 0.3372, 0.7769, 0.3019, 0.8399, 0.2394, 0.7953, 0.2851, 0.7416, 0.4801, 0.5163, 0.4744, 0.5268, 0.4681, 0.5225, 0.4761, 0.5128, 0.4693, 0.5361, 0.4656, 0.5428, 0.4566, 0.5361, 0.462, 0.5298, 0.4623, 0.5485, 0.3891, 0.6841, 0.3536, 0.6607, 0.4515, 0.5417, 0.3657, 0.7262, 0.3372, 0.7769, 0.2851, 0.7416, 0.3226, 0.6969, 0.3019, 0.8399, 0.2512, 0.9298, 0.1742, 0.8724, 0.2394, 0.7953, 0.4863, 0.5047, 0.4801, 0.5163, 0.4761, 0.5128, 0.4838, 0.5033, 0.4744, 0.5268, 0.4693, 0.5361, 0.462, 0.5298, 0.4681, 0.5225, 0.4566, 0.5361, 0.4515, 0.5417, 0.4436, 0.5331, 0.449, 0.5284, 0.3536, 0.6607, 0.3226, 0.6969, 0.2867, 0.6593, 0.3255, 0.6279, 0.2851, 0.7416, 0.2394, 0.7953, 0.1835, 0.7414, 0.2429, 0.6942, 0.4761, 0.5128, 0.4681, 0.5225, 0.4628, 0.5171, 0.472, 0.5096, 0.462, 0.5298, 0.4566, 0.5361, 0.449, 0.5284, 0.4547, 0.5237, 0.4515, 0.5417, 0.3536, 0.6607, 0.3255, 0.6279, 0.4436, 0.5331, 0.3226, 0.6969, 0.2851, 0.7416, 0.2429, 0.6942, 0.2867, 0.6593, 0.2394, 0.7953, 0.1742, 0.8724, 0.1023, 0.8077, 0.1835, 0.7414, 0.4838, 0.5033, 0.4761, 0.5128, 0.472, 0.5096, 0.4819, 0.5012, 0.4681, 0.5225, 0.462, 0.5298, 0.4547, 0.5237, 0.4628, 0.5171, 0.449, 0.5284, 0.4436, 0.5331, 0.437, 0.5226, 0.4427, 0.5194, 0.3255, 0.6279, 0.2867, 0.6593, 0.2585, 0.6161, 0.3001, 0.5942, 0.2429, 0.6942, 0.1835, 0.7414, 0.1403, 0.6759, 0.2088, 0.6418, 0.472, 0.5096, 0.4628, 0.5171, 0.4586, 0.5108, 0.4696, 0.505, 0.4547, 0.5237, 0.449, 0.5284, 0.4427, 0.5194, 0.4493, 0.5158, 0.4436, 0.5331, 0.3255, 0.6279, 0.3001, 0.5942, 0.437, 0.5226, 0.2867, 0.6593, 0.2429, 0.6942, 0.2088, 0.6418, 0.2585, 0.6161, 0.1835, 0.7414, 0.1023, 0.8077, 0.04961, 0.7231, 0.1403, 0.6759, 0.4819, 0.5012, 0.472, 0.5096, 0.4696, 0.505, 0.4805, 0.4991, 0.4628, 0.5171, 0.4547, 0.5237, 0.4493, 0.5158, 0.4586, 0.5108, 0.4427, 0.5194, 0.437, 0.5226, 0.4323, 0.5109, 0.4374, 0.5094, 0.3001, 0.5942, 0.2585, 0.6161, 0.2388, 0.5687, 0.2864, 0.5542, 0.2088, 0.6418, 0.1403, 0.6759, 0.1114, 0.6047, 0.1867, 0.5833, 0.4696, 0.505, 0.4586, 0.5108, 0.4557, 0.5039, 0.4671, 0.5004, 0.4493, 0.5158, 0.4427, 0.5194, 0.4374, 0.5094, 0.4456, 0.507, 0.437, 0.5226, 0.3001, 0.5942, 0.2864, 0.5542, 0.4323, 0.5109, 0.2585, 0.6161, 0.2088, 0.6418, 0.1867, 0.5833, 0.2388, 0.5687, 0.1403, 0.6759, 0.04961, 0.7231, 0.0159, 0.6313, 0.1114, 0.6047, 0.4805, 0.4991, 0.4696, 0.505, 0.4671, 0.5004, 0.4791, 0.4967, 0.4586, 0.5108, 0.4493, 0.5158, 0.4456, 0.507, 0.4557, 0.5039, 0.4374, 0.5094, 0.4323, 0.5109, 0.4297, 0.4987, 0.4352, 0.4983, 0.2864, 0.5542, 0.2388, 0.5687, 0.2326, 0.5173, 0.2776, 0.5133, 0.1867, 0.5833, 0.1114, 0.6047, 0.09715, 0.529, 0.1747, 0.5222, 0.4671, 0.5004, 0.4557, 0.5039, 0.4542, 0.4965, 0.4666, 0.4951, 0.4456, 0.507, 0.4374, 0.5094, 0.4352, 0.4983, 0.4438, 0.4975, 0.4323, 0.5109, 0.2864, 0.5542, 0.2776, 0.5133, 0.4297, 0.4987, 0.2388, 0.5687, 0.1867, 0.5833, 0.1747, 0.5222, 0.2326, 0.5173, 0.1114, 0.6047, 0.0159, 0.6313, 9.969e-05, 0.5364, 0.09715, 0.529, 0.4791, 0.4967, 0.4671, 0.5004, 0.4666, 0.4951, 0.4788, 0.4939, 0.4557, 0.5039, 0.4456, 0.507, 0.4438, 0.4975, 0.4542, 0.4965, 0.4352, 0.4983, 0.4297, 0.4987, 0.4294, 0.4863, 0.4366, 0.4872, 0.2776, 0.5133, 0.2326, 0.5173, 0.2303, 0.4662, 0.2787, 0.4713, 0.1747, 0.5222, 0.09715, 0.529, 0.09779, 0.452, 0.1763, 0.4604, 0.4666, 0.4951, 0.4542, 0.4965, 0.4542, 0.489, 0.4665, 0.4901, 0.4438, 0.4975, 0.4352, 0.4983, 0.4366, 0.4872, 0.4439, 0.488, 0.4297, 0.4987, 0.2776, 0.5133, 0.2787, 0.4713, 0.4294, 0.4863, 0.2326, 0.5173, 0.1747, 0.5222, 0.1763, 0.4604, 0.2303, 0.4662, 0.09715, 0.529, 9.969e-05, 0.5364, 0.002664, 0.4411, 0.09779, 0.452, 0.4788, 0.4939, 0.4666, 0.4951, 0.4665, 0.4901, 0.4785, 0.4912, 0.4542, 0.4965, 0.4438, 0.4975, 0.4439, 0.488, 0.4542, 0.489, 0.4366, 0.4872, 0.4294, 0.4863, 0.4315, 0.4749, 0.4385, 0.4767, 0.2787, 0.4713, 0.2303, 0.4662, 0.2396, 0.4159, 0.2875, 0.4301, 0.1763, 0.4604, 0.09779, 0.452, 0.1148, 0.3769, 0.185, 0.3989, 0.4665, 0.4901, 0.4542, 0.489, 0.4564, 0.4818, 0.4675, 0.4851, 0.4439, 0.488, 0.4366, 0.4872, 0.4385, 0.4767, 0.4457, 0.4787, 0.4294, 0.4863, 0.2787, 0.4713, 0.2875, 0.4301, 0.4315, 0.4749, 0.2303, 0.4662, 0.1763, 0.4604, 0.185, 0.3989, 0.2396, 0.4159, 0.09779, 0.452, 0.002664, 0.4411, 0.01864, 0.3455, 0.1148, 0.3769, 0.4785, 0.4912, 0.4665, 0.4901, 0.4675, 0.4851, 0.4793, 0.4885, 0.4542, 0.489, 0.4439, 0.488, 0.4457, 0.4787, 0.4564, 0.4818, 0.4385, 0.4767, 0.4315, 0.4749, 0.4365, 0.4635, 0.4414, 0.4659, 0.2875, 0.4301, 0.2396, 0.4159, 0.2626, 0.3697, 0.3026, 0.3913, 0.185, 0.3989, 0.1148, 0.3769, 0.1437, 0.3059, 0.2124, 0.3427, 0.4675, 0.4851, 0.4564, 0.4818, 0.4591, 0.475, 0.4689, 0.4802, 0.4457, 0.4787, 0.4385, 0.4767, 0.4414, 0.4659, 0.4491, 0.4698, 0.4315, 0.4749, 0.2875, 0.4301, 0.3026, 0.3913, 0.4365, 0.4635, 0.2396, 0.4159, 0.185, 0.3989, 0.2124, 0.3427, 0.2626, 0.3697, 0.1148, 0.3769, 0.01864, 0.3455, 0.05748, 0.2586, 0.1437, 0.3059, 0.4793, 0.4885, 0.4675, 0.4851, 0.4689, 0.4802, 0.4803, 0.4862, 0.4564, 0.4818, 0.4457, 0.4787, 0.4491, 0.4698, 0.4591, 0.475, 0.4414, 0.4659, 0.4365, 0.4635, 0.4436, 0.453, 0.4485, 0.457, 0.3026, 0.3913, 0.2626, 0.3697, 0.2883, 0.3252, 0.3266, 0.357, 0.2124, 0.3427, 0.1437, 0.3059, 0.1867, 0.2429, 0.2437, 0.289, 0.4689, 0.4802, 0.4591, 0.475, 0.4631, 0.4689, 0.4717, 0.4759, 0.4491, 0.4698, 0.4414, 0.4659, 0.4485, 0.457, 0.4544, 0.4618, 0.4365, 0.4635, 0.3026, 0.3913, 0.3266, 0.357, 0.4436, 0.453, 0.2626, 0.3697, 0.2124, 0.3427, 0.2437, 0.289, 0.2883, 0.3252, 0.1437, 0.3059, 0.05748, 0.2586, 0.1111, 0.1823, 0.1867, 0.2429, 0.4803, 0.4862, 0.4689, 0.4802, 0.4717, 0.4759, 0.4816, 0.4841, 0.4591, 0.475, 0.4491, 0.4698, 0.4544, 0.4618, 0.4631, 0.4689, 0.4485, 0.457, 0.4436, 0.453, 0.4524, 0.444, 0.4557, 0.4483, 0.3266, 0.357, 0.2883, 0.3252, 0.3251, 0.2898, 0.3547, 0.3262, 0.2437, 0.289, 0.1867, 0.2429, 0.2435, 0.1912, 0.29, 0.2472, 0.4717, 0.4759, 0.4631, 0.4689, 0.4683, 0.4637, 0.4757, 0.4726, 0.4544, 0.4618, 0.4485, 0.457, 0.4557, 0.4483, 0.4611, 0.4551, 0.4436, 0.453, 0.3266, 0.357, 0.3547, 0.3262, 0.4524, 0.444, 0.2883, 0.3252, 0.2437, 0.289, 0.29, 0.2472, 0.3251, 0.2898, 0.1867, 0.2429, 0.1111, 0.1823, 0.1794, 0.1138, 0.2435, 0.1912, 0.4816, 0.4841, 0.4717, 0.4759, 0.4757, 0.4726, 0.4834, 0.482, 0.4631, 0.4689, 0.4544, 0.4618, 0.4611, 0.4551, 0.4683, 0.4637, 0.4557, 0.4483, 0.4524, 0.444, 0.4626, 0.4368, 0.4658, 0.4433, 0.3547, 0.3262, 0.3251, 0.2898, 0.367, 0.2607, 0.3893, 0.3022, 0.29, 0.2472, 0.2435, 0.1912, 0.3045, 0.1456, 0.3396, 0.2094, 0.4757, 0.4726, 0.4683, 0.4637, 0.4744, 0.4596, 0.4797, 0.4693, 0.4611, 0.4551, 0.4557, 0.4483, 0.4658, 0.4433, 0.4696, 0.4506, 0.4524, 0.444, 0.3547, 0.3262, 0.3893, 0.3022, 0.4626, 0.4368, 0.3251, 0.2898, 0.29, 0.2472, 0.3396, 0.2094, 0.367, 0.2607, 0.2435, 0.1912, 0.1794, 0.1138, 0.2597, 0.06405, 0.3045, 0.1456, 0.4834, 0.482, 0.4757, 0.4726, 0.4797, 0.4693, 0.4859, 0.4806, 0.4683, 0.4637, 0.4611, 0.4551, 0.4696, 0.4506, 0.4744, 0.4596, 0.4921, 0.4924, 0.4883, 0.4793, 0.4908, 0.4788, 0.4921, 0.4924, 0.4908, 0.4788, 0.4936, 0.479, 0.4921, 0.4924, 0.4936, 0.479, 0.4961, 0.4795, 0.4921, 0.4924, 0.4961, 0.4795, 0.4985, 0.4805, 0.4921, 0.4924, 0.4985, 0.4805, 0.5006, 0.4819, 0.4921, 0.4924, 0.5006, 0.4819, 0.5025, 0.4836, 0.4921, 0.4924, 0.5025, 0.4836, 0.5042, 0.4859, 0.4921, 0.4924, 0.5042, 0.4859, 0.5053, 0.4883, 0.4921, 0.4924, 0.5053, 0.4883, 0.5056, 0.491, 0.4921, 0.4924, 0.5056, 0.491, 0.5056, 0.4936, 0.4921, 0.4924, 0.5056, 0.4936, 0.5054, 0.4964, 0.4921, 0.4924, 0.5054, 0.4964, 0.5041, 0.4989, 0.4921, 0.4924, 0.5041, 0.4989, 0.5026, 0.5011, 0.4921, 0.4924, 0.5026, 0.5011, 0.5008, 0.5029, 0.4921, 0.4924, 0.5008, 0.5029, 0.4987, 0.5044, 0.4921, 0.4924, 0.4987, 0.5044, 0.4963, 0.5054, 0.4921, 0.4924, 0.4963, 0.5054, 0.4938, 0.506, 0.4921, 0.4924, 0.4938, 0.506, 0.4912, 0.506, 0.4921, 0.4924, 0.4912, 0.506, 0.4887, 0.5056, 0.4921, 0.4924, 0.4887, 0.5056, 0.4863, 0.5047, 0.4921, 0.4924, 0.4863, 0.5047, 0.4838, 0.5033, 0.4921, 0.4924, 0.4838, 0.5033, 0.4819, 0.5012, 0.4921, 0.4924, 0.4819, 0.5012, 0.4805, 0.4991, 0.4921, 0.4924, 0.4805, 0.4991, 0.4791, 0.4967, 0.4921, 0.4924, 0.4791, 0.4967, 0.4788, 0.4939, 0.4921, 0.4924, 0.4788, 0.4939, 0.4785, 0.4912, 0.4921, 0.4924, 0.4785, 0.4912, 0.4793, 0.4885, 0.4921, 0.4924, 0.4793, 0.4885, 0.4803, 0.4862, 0.4921, 0.4924, 0.4803, 0.4862, 0.4816, 0.4841, 0.4921, 0.4924, 0.4816, 0.4841, 0.4834, 0.482, 0.4921, 0.4924, 0.4834, 0.482, 0.4859, 0.4806, 0.4658, 0.4433, 0.4626, 0.4368, 0.4736, 0.4321, 0.4755, 0.4381, 0.3893, 0.3022, 0.367, 0.2607, 0.4142, 0.2405, 0.4283, 0.2855, 0.3396, 0.2094, 0.3045, 0.1456, 0.3761, 0.1187, 0.3974, 0.1866, 0.4921, 0.4924, 0.4859, 0.4806, 0.4883, 0.4793, 0.4797, 0.4693, 0.4744, 0.4596, 0.4809, 0.456, 0.4846, 0.4677, 0.4696, 0.4506, 0.4658, 0.4433, 0.4755, 0.4381, 0.4779, 0.4462, 0.4626, 0.4368, 0.3893, 0.3022, 0.4283, 0.2855, 0.4736, 0.4321, 0.367, 0.2607, 0.3396, 0.2094, 0.3974, 0.1866, 0.4142, 0.2405, 0.3045, 0.1456, 0.2597, 0.06405, 0.3446, 0.02236, 0.3761, 0.1187, 0.4859, 0.4806, 0.4797, 0.4693, 0.4846, 0.4677, 0.4883, 0.4793, 0.4744, 0.4596, 0.4696, 0.4506, 0.4779, 0.4462, 0.4809, 0.456])
me_sphere.materials.append(mat_cup)
me_sphere.use_remesh_preserve_volume = False
me_sphere.use_remesh_preserve_attributes = False
me_sphere.use_mirror_vertex_groups = False
me_sphere.update()

# ---- objects
ob_plane = bpy.data.objects.new('Plane', me_plane)
ob_sphere = bpy.data.objects.new('Sphere', me_sphere)
ob_lamp = bpy.data.objects.new('Lamp', light_lamp)
ob_camera = bpy.data.objects.new('Camera', cam_camera)

# ---- transforms, parenting, visibility, modifiers, constraints
ob_plane.location = (0.3795, 0.7131, -0.1372)
ob_plane.scale = (100.0, 100.0, 100.0)
ob_plane.lineart.crease_threshold = 0.0
ob_sphere.location = (0.06509, -0.03536, 1.149)
ob_sphere.lineart.crease_threshold = 0.0
_m = ob_sphere.modifiers.new('Solidify', 'SOLIDIFY')
_m.thickness = 0.15
_m.nonmanifold_thickness_mode = 'FIXED'
_m.nonmanifold_merge_threshold = 0.0003
_m = ob_sphere.modifiers.new('Subsurf', 'SUBSURF')
_m.uv_smooth = 'PRESERVE_CORNERS'
_m.quality = 2
_m.levels = 2
_m.show_only_control_edges = False
ob_lamp.location = (0.08972, -2.84, 5.904)
ob_lamp.rotation_euler = (0.6503, 0.05522, 1.866)
ob_lamp.lock_rotations_4d = False
ob_lamp.empty_display_type = 'ARROWS'
ob_lamp.color = (0.0, 0.0, 0.0, 0.0)
ob_lamp.lineart.crease_threshold = 0.0
ob_camera.location = (2.851, -1.977, 11.6)
ob_camera.rotation_euler = (0.3603, 0.006685, 0.7758)
ob_camera.lock_rotations_4d = False
ob_camera.empty_display_type = 'ARROWS'
ob_camera.color = (0.0, 0.0, 0.0, 0.0)
ob_camera.display_type = 'WIRE'
ob_camera.lineart.crease_threshold = 0.0

# ---- collection membership
col_collection_1.objects.link(ob_plane)
col_collection_1.objects.link(ob_sphere)
col_collection_1.objects.link(ob_lamp)
col_collection_1.objects.link(ob_camera)

# ---- scene / render settings (as saved in the file)
scene.camera = ob_camera
scene.frame_start = 1; scene.frame_end = 250; scene.frame_set(1)
scene.render.engine = 'CYCLES'
scene.render.resolution_percentage = 50
scene.render.dither_intensity = 0.0
scene.cycles.use_denoising = False
scene.cycles.samples = 10
scene.cycles.sampling_pattern = 'TABULATED_SOBOL'
scene.cycles.light_sampling_threshold = 0.0
scene.cycles.use_adaptive_sampling = False
scene.cycles.use_light_tree = False
scene.cycles.blur_glossy = 0.0
scene.cycles.pixel_filter_type = 'GAUSSIAN'
scene.cycles.sample_clamp_indirect = 0.0
scene.view_settings.view_transform = 'Standard'
bpy.context.view_layer.update()
